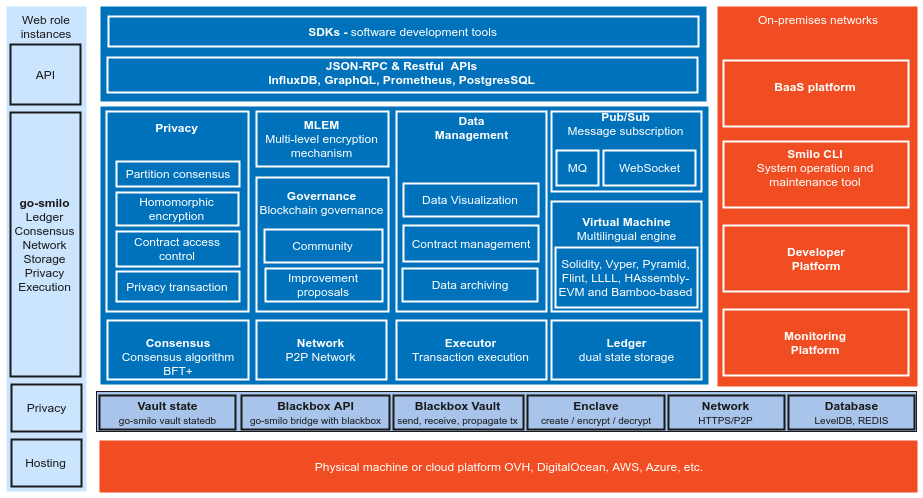

The diagram above was exported from draw.io. Its source (the exported page's mxGraphModel, read from the mxfile embedded in the PNG):
<mxGraphModel dx="1422" dy="757" grid="1" gridSize="10" guides="1" tooltips="1" connect="1" arrows="1" fold="1" page="1" pageScale="1.5" pageWidth="1169" pageHeight="826" background="none" math="0" shadow="0">
  <root>
    <mxCell id="0" style=";html=1;" />
    <mxCell id="1" style=";html=1;" parent="0" />
    <mxCell id="S1gV7F4IP8Gr5Fj997Jg-1" value="" style="rounded=0;whiteSpace=wrap;html=1;shadow=0;strokeWidth=2;fillColor=#0072BC;fontSize=12;fontColor=#FFFFFF;align=center;strokeColor=none;arcSize=3;verticalAlign=top;" vertex="1" parent="1">
      <mxGeometry x="244" y="135" width="608" height="278" as="geometry" />
    </mxCell>
    <mxCell id="S1gV7F4IP8Gr5Fj997Jg-2" value="On-premises networks" style="rounded=0;whiteSpace=wrap;html=1;shadow=0;strokeWidth=2;fillColor=#F04D22;fontSize=12;fontColor=#FFFFFF;align=center;strokeColor=none;arcSize=6;verticalAlign=top;" vertex="1" parent="1">
      <mxGeometry x="861" y="35" width="200" height="380" as="geometry" />
    </mxCell>
    <mxCell id="S1gV7F4IP8Gr5Fj997Jg-3" value="&lt;font color=&quot;#1a1a1a&quot;&gt;Web role instances&lt;/font&gt;" style="rounded=0;whiteSpace=wrap;html=1;shadow=0;strokeWidth=2;fillColor=#CCE5FF;fontSize=12;fontColor=#FFFFFF;align=center;strokeColor=none;arcSize=3;verticalAlign=top;" vertex="1" parent="1">
      <mxGeometry x="150" y="35" width="80" height="485" as="geometry" />
    </mxCell>
    <mxCell id="S1gV7F4IP8Gr5Fj997Jg-5" value="Physical machine or cloud platform OVH, DigitalOcean, AWS, Azure, etc." style="rounded=0;whiteSpace=wrap;html=1;shadow=0;strokeWidth=2;fillColor=#F04D22;fontSize=12;fontColor=#FFFFFF;align=center;strokeColor=none;arcSize=6;verticalAlign=middle;labelPosition=center;verticalLabelPosition=middle;" vertex="1" parent="1">
      <mxGeometry x="243" y="469" width="818" height="52" as="geometry" />
    </mxCell>
    <mxCell id="S1gV7F4IP8Gr5Fj997Jg-6" value="" style="rounded=0;whiteSpace=wrap;html=1;shadow=0;strokeWidth=2;fillColor=#0072BC;fontSize=12;fontColor=#FFFFFF;align=center;strokeColor=none;arcSize=3;verticalAlign=top;" vertex="1" parent="1">
      <mxGeometry x="244" y="35" width="606" height="95" as="geometry" />
    </mxCell>
    <mxCell id="S1gV7F4IP8Gr5Fj997Jg-7" value="&lt;font color=&quot;#ffffff&quot;&gt;&lt;b&gt;&lt;br&gt;Consensus&lt;/b&gt;&lt;br&gt;&lt;div&gt;Consensus algorithm&lt;/div&gt;&lt;div&gt;BFT+&lt;/div&gt;&lt;/font&gt;" style="rounded=0;whiteSpace=wrap;html=1;shadow=0;strokeWidth=2;fillColor=none;fontSize=12;fontColor=#000000;align=center;strokeColor=#FFFFFF;flipH=1;flipV=1;" vertex="1" parent="1">
      <mxGeometry x="251" y="349" width="141" height="59" as="geometry" />
    </mxCell>
    <mxCell id="S1gV7F4IP8Gr5Fj997Jg-8" value="&lt;font color=&quot;#ffffff&quot;&gt;&lt;b&gt;Network&lt;/b&gt;&lt;br&gt;&lt;div&gt;P2P Network&lt;/div&gt;&lt;/font&gt;" style="rounded=0;whiteSpace=wrap;html=1;shadow=0;strokeWidth=2;fillColor=none;fontSize=12;fontColor=#000000;align=center;strokeColor=#FFFFFF;flipH=1;flipV=1;" vertex="1" parent="1">
      <mxGeometry x="400" y="349" width="130" height="59" as="geometry" />
    </mxCell>
    <mxCell id="S1gV7F4IP8Gr5Fj997Jg-9" value="&lt;font color=&quot;#ffffff&quot;&gt;&lt;b&gt;Executor&lt;/b&gt;&lt;br&gt;&lt;div&gt;Transaction execution&lt;/div&gt;&lt;/font&gt;" style="rounded=0;whiteSpace=wrap;html=1;shadow=0;strokeWidth=2;fillColor=none;fontSize=12;fontColor=#000000;align=center;strokeColor=#FFFFFF;flipH=1;flipV=1;" vertex="1" parent="1">
      <mxGeometry x="540" y="349" width="150" height="59" as="geometry" />
    </mxCell>
    <mxCell id="S1gV7F4IP8Gr5Fj997Jg-10" value="&lt;font color=&quot;#ffffff&quot;&gt;&lt;b&gt;Ledger&lt;/b&gt;&lt;br&gt;&lt;div&gt;dual state storage&lt;/div&gt;&lt;/font&gt;" style="rounded=0;whiteSpace=wrap;html=1;shadow=0;strokeWidth=2;fillColor=none;fontSize=12;fontColor=#000000;align=center;strokeColor=#FFFFFF;flipH=1;flipV=1;" vertex="1" parent="1">
      <mxGeometry x="695" y="349" width="150" height="59" as="geometry" />
    </mxCell>
    <mxCell id="S1gV7F4IP8Gr5Fj997Jg-19" value="&lt;font color=&quot;#ffffff&quot;&gt;&lt;b&gt;&lt;br&gt;&lt;/b&gt;&lt;/font&gt;&lt;span style=&quot;color: rgb(255 , 255 , 255)&quot;&gt;&lt;b&gt;Privacy&lt;/b&gt;&lt;/span&gt;&lt;font color=&quot;#ffffff&quot;&gt;&lt;b&gt;&lt;br&gt;&lt;/b&gt;&lt;div&gt;&lt;br&gt;&lt;/div&gt;&lt;div&gt;&lt;br&gt;&lt;/div&gt;&lt;div&gt;&lt;br&gt;&lt;/div&gt;&lt;div&gt;&lt;br&gt;&lt;/div&gt;&lt;div&gt;&lt;br&gt;&lt;/div&gt;&lt;div&gt;&lt;br&gt;&lt;/div&gt;&lt;div&gt;&lt;br&gt;&lt;/div&gt;&lt;div&gt;&lt;br&gt;&lt;/div&gt;&lt;div&gt;&lt;br&gt;&lt;/div&gt;&lt;div&gt;&lt;br&gt;&lt;/div&gt;&lt;div&gt;&lt;br&gt;&lt;/div&gt;&lt;div&gt;&lt;br&gt;&lt;/div&gt;&lt;div&gt;&lt;br&gt;&lt;/div&gt;&lt;/font&gt;" style="rounded=0;whiteSpace=wrap;html=1;shadow=0;strokeWidth=2;fillColor=none;fontSize=12;fontColor=#000000;align=center;strokeColor=#FFFFFF;flipH=1;flipV=1;" vertex="1" parent="1">
      <mxGeometry x="250" y="140" width="142" height="200" as="geometry" />
    </mxCell>
    <mxCell id="S1gV7F4IP8Gr5Fj997Jg-20" value="&lt;font color=&quot;#ffffff&quot;&gt;&lt;b&gt;&lt;br&gt;MLEM&lt;/b&gt;&lt;div&gt;&lt;div&gt;Multi-level encryption mechanism&lt;/div&gt;&lt;/div&gt;&lt;div&gt;&lt;br&gt;&lt;/div&gt;&lt;/font&gt;" style="rounded=0;whiteSpace=wrap;html=1;shadow=0;strokeWidth=2;fillColor=none;fontSize=12;fontColor=#000000;align=center;strokeColor=#FFFFFF;flipH=1;flipV=1;" vertex="1" parent="1">
      <mxGeometry x="400" y="140" width="132" height="55" as="geometry" />
    </mxCell>
    <mxCell id="S1gV7F4IP8Gr5Fj997Jg-21" value="&lt;font color=&quot;#ffffff&quot;&gt;&lt;b&gt;&lt;br&gt;&lt;/b&gt;&lt;div&gt;&lt;b&gt;Data&lt;/b&gt;&lt;/div&gt;&lt;div&gt;&lt;span&gt;&lt;b&gt;Management&lt;/b&gt;&lt;/span&gt;&lt;/div&gt;&lt;div&gt;&lt;span&gt;&lt;b&gt;&lt;br&gt;&lt;/b&gt;&lt;/span&gt;&lt;/div&gt;&lt;div&gt;&lt;span&gt;&lt;b&gt;&lt;br&gt;&lt;/b&gt;&lt;/span&gt;&lt;/div&gt;&lt;div&gt;&lt;span&gt;&lt;b&gt;&lt;br&gt;&lt;/b&gt;&lt;/span&gt;&lt;/div&gt;&lt;div&gt;&lt;span&gt;&lt;b&gt;&lt;br&gt;&lt;/b&gt;&lt;/span&gt;&lt;/div&gt;&lt;div&gt;&lt;span&gt;&lt;b&gt;&lt;br&gt;&lt;/b&gt;&lt;/span&gt;&lt;/div&gt;&lt;div&gt;&lt;span&gt;&lt;b&gt;&lt;br&gt;&lt;/b&gt;&lt;/span&gt;&lt;/div&gt;&lt;div&gt;&lt;span&gt;&lt;b&gt;&lt;br&gt;&lt;/b&gt;&lt;/span&gt;&lt;/div&gt;&lt;div&gt;&lt;span&gt;&lt;b&gt;&lt;br&gt;&lt;/b&gt;&lt;/span&gt;&lt;/div&gt;&lt;div&gt;&lt;span&gt;&lt;b&gt;&lt;br&gt;&lt;/b&gt;&lt;/span&gt;&lt;/div&gt;&lt;div&gt;&lt;span&gt;&lt;b&gt;&lt;br&gt;&lt;/b&gt;&lt;/span&gt;&lt;/div&gt;&lt;div&gt;&lt;span&gt;&lt;b&gt;&lt;br&gt;&lt;/b&gt;&lt;/span&gt;&lt;/div&gt;&lt;div&gt;&lt;span&gt;&lt;b&gt;&lt;br&gt;&lt;/b&gt;&lt;/span&gt;&lt;/div&gt;&lt;div&gt;&lt;span&gt;&lt;b&gt;&lt;br&gt;&lt;/b&gt;&lt;/span&gt;&lt;/div&gt;&lt;/font&gt;" style="rounded=0;whiteSpace=wrap;html=1;shadow=0;strokeWidth=2;fillColor=none;fontSize=12;fontColor=#000000;align=center;strokeColor=#FFFFFF;flipH=1;flipV=1;" vertex="1" parent="1">
      <mxGeometry x="540" y="140" width="150" height="200" as="geometry" />
    </mxCell>
    <mxCell id="S1gV7F4IP8Gr5Fj997Jg-22" value="&lt;font color=&quot;#ffffff&quot;&gt;&lt;b&gt;&lt;br&gt;&lt;/b&gt;&lt;div&gt;&lt;b&gt;Pub/Sub&lt;/b&gt;&lt;/div&gt;&lt;div&gt;&lt;div&gt;Message subscription&lt;/div&gt;&lt;/div&gt;&lt;div&gt;&lt;br&gt;&lt;/div&gt;&lt;div&gt;&lt;br&gt;&lt;/div&gt;&lt;div&gt;&lt;br&gt;&lt;/div&gt;&lt;div&gt;&lt;br&gt;&lt;/div&gt;&lt;div&gt;&lt;br&gt;&lt;/div&gt;&lt;/font&gt;" style="rounded=0;whiteSpace=wrap;html=1;shadow=0;strokeWidth=2;fillColor=none;fontSize=12;fontColor=#000000;align=center;strokeColor=#FFFFFF;flipH=1;flipV=1;" vertex="1" parent="1">
      <mxGeometry x="695" y="140" width="150" height="80" as="geometry" />
    </mxCell>
    <mxCell id="S1gV7F4IP8Gr5Fj997Jg-24" value="&lt;span style=&quot;color: rgb(255 , 255 , 255)&quot;&gt;Partition consensus&lt;/span&gt;" style="rounded=0;whiteSpace=wrap;html=1;shadow=0;strokeWidth=2;fillColor=none;fontSize=12;fontColor=#000000;align=center;strokeColor=#FFFFFF;flipH=1;flipV=1;" vertex="1" parent="1">
      <mxGeometry x="260" y="190" width="123" height="25" as="geometry" />
    </mxCell>
    <mxCell id="S1gV7F4IP8Gr5Fj997Jg-25" value="&lt;div&gt;&lt;font color=&quot;#ffffff&quot;&gt;Homomorphic encryption&lt;/font&gt;&lt;/div&gt;" style="rounded=0;whiteSpace=wrap;html=1;shadow=0;strokeWidth=2;fillColor=none;fontSize=12;fontColor=#000000;align=center;strokeColor=#FFFFFF;flipH=1;flipV=1;" vertex="1" parent="1">
      <mxGeometry x="260" y="221" width="122" height="33" as="geometry" />
    </mxCell>
    <mxCell id="S1gV7F4IP8Gr5Fj997Jg-26" value="&lt;div&gt;&lt;font color=&quot;#ffffff&quot;&gt;Contract access control&lt;/font&gt;&lt;/div&gt;" style="rounded=0;whiteSpace=wrap;html=1;shadow=0;strokeWidth=2;fillColor=none;fontSize=12;fontColor=#000000;align=center;strokeColor=#FFFFFF;flipH=1;flipV=1;" vertex="1" parent="1">
      <mxGeometry x="260" y="260" width="123" height="35" as="geometry" />
    </mxCell>
    <mxCell id="S1gV7F4IP8Gr5Fj997Jg-27" value="&lt;div&gt;&lt;font color=&quot;#ffffff&quot;&gt;Privacy transaction&lt;/font&gt;&lt;/div&gt;" style="rounded=0;whiteSpace=wrap;html=1;shadow=0;strokeWidth=2;fillColor=none;fontSize=12;fontColor=#000000;align=center;strokeColor=#FFFFFF;flipH=1;flipV=1;" vertex="1" parent="1">
      <mxGeometry x="260" y="300" width="123" height="30" as="geometry" />
    </mxCell>
    <mxCell id="S1gV7F4IP8Gr5Fj997Jg-28" value="&lt;font color=&quot;#ffffff&quot;&gt;&lt;b&gt;&lt;br&gt;Governance&lt;/b&gt;&lt;br&gt;&lt;div&gt;&lt;div&gt;Blockchain governance&lt;/div&gt;&lt;/div&gt;&lt;div&gt;&lt;br&gt;&lt;/div&gt;&lt;div&gt;&lt;br&gt;&lt;/div&gt;&lt;div&gt;&lt;br&gt;&lt;/div&gt;&lt;div&gt;&lt;br&gt;&lt;/div&gt;&lt;div&gt;&lt;br&gt;&lt;/div&gt;&lt;div&gt;&lt;br&gt;&lt;/div&gt;&lt;div&gt;&lt;br&gt;&lt;/div&gt;&lt;/font&gt;" style="rounded=0;whiteSpace=wrap;html=1;shadow=0;strokeWidth=2;fillColor=none;fontSize=12;fontColor=#000000;align=center;strokeColor=#FFFFFF;flipH=1;flipV=1;" vertex="1" parent="1">
      <mxGeometry x="400" y="206" width="132" height="134" as="geometry" />
    </mxCell>
    <mxCell id="S1gV7F4IP8Gr5Fj997Jg-29" value="&lt;div&gt;&lt;font color=&quot;#ffffff&quot;&gt;Community&lt;/font&gt;&lt;/div&gt;" style="rounded=0;whiteSpace=wrap;html=1;shadow=0;strokeWidth=2;fillColor=none;fontSize=12;fontColor=#000000;align=center;strokeColor=#FFFFFF;flipH=1;flipV=1;" vertex="1" parent="1">
      <mxGeometry x="408" y="258" width="118" height="33" as="geometry" />
    </mxCell>
    <mxCell id="S1gV7F4IP8Gr5Fj997Jg-30" value="&lt;div&gt;&lt;font color=&quot;#ffffff&quot;&gt;Improvement proposals&lt;/font&gt;&lt;/div&gt;" style="rounded=0;whiteSpace=wrap;html=1;shadow=0;strokeWidth=2;fillColor=none;fontSize=12;fontColor=#000000;align=center;strokeColor=#FFFFFF;flipH=1;flipV=1;" vertex="1" parent="1">
      <mxGeometry x="409" y="297" width="117" height="33" as="geometry" />
    </mxCell>
    <mxCell id="S1gV7F4IP8Gr5Fj997Jg-31" value="&lt;div&gt;&lt;font color=&quot;#ffffff&quot;&gt;Data Visualization&lt;/font&gt;&lt;/div&gt;" style="rounded=0;whiteSpace=wrap;html=1;shadow=0;strokeWidth=2;fillColor=none;fontSize=12;fontColor=#000000;align=center;strokeColor=#FFFFFF;flipH=1;flipV=1;" vertex="1" parent="1">
      <mxGeometry x="547" y="212" width="135" height="33" as="geometry" />
    </mxCell>
    <mxCell id="S1gV7F4IP8Gr5Fj997Jg-32" value="&lt;div&gt;&lt;font color=&quot;#ffffff&quot;&gt;Contract management&lt;/font&gt;&lt;/div&gt;" style="rounded=0;whiteSpace=wrap;html=1;shadow=0;strokeWidth=2;fillColor=none;fontSize=12;fontColor=#000000;align=center;strokeColor=#FFFFFF;flipH=1;flipV=1;" vertex="1" parent="1">
      <mxGeometry x="547" y="254" width="135" height="36" as="geometry" />
    </mxCell>
    <mxCell id="S1gV7F4IP8Gr5Fj997Jg-33" value="&lt;div&gt;&lt;font color=&quot;#ffffff&quot;&gt;Data archiving&lt;/font&gt;&lt;/div&gt;" style="rounded=0;whiteSpace=wrap;html=1;shadow=0;strokeWidth=2;fillColor=none;fontSize=12;fontColor=#000000;align=center;strokeColor=#FFFFFF;flipH=1;flipV=1;" vertex="1" parent="1">
      <mxGeometry x="546" y="297" width="135" height="33" as="geometry" />
    </mxCell>
    <mxCell id="S1gV7F4IP8Gr5Fj997Jg-35" value="&lt;font color=&quot;#ffffff&quot;&gt;&lt;b&gt;Virtual Machine&lt;/b&gt;&lt;br&gt;&lt;div&gt;&lt;div&gt;Multilingual engine&lt;/div&gt;&lt;/div&gt;&lt;div&gt;&lt;br&gt;&lt;/div&gt;&lt;div&gt;&lt;br&gt;&lt;/div&gt;&lt;div&gt;&lt;br&gt;&lt;/div&gt;&lt;div&gt;&lt;br&gt;&lt;/div&gt;&lt;/font&gt;" style="rounded=0;whiteSpace=wrap;html=1;shadow=0;strokeWidth=2;fillColor=none;fontSize=12;fontColor=#000000;align=center;strokeColor=#FFFFFF;flipH=1;flipV=1;" vertex="1" parent="1">
      <mxGeometry x="695" y="230" width="150" height="110" as="geometry" />
    </mxCell>
    <mxCell id="S1gV7F4IP8Gr5Fj997Jg-36" value="&lt;div&gt;&lt;font color=&quot;#ffffff&quot;&gt;MQ&lt;/font&gt;&lt;/div&gt;" style="rounded=0;whiteSpace=wrap;html=1;shadow=0;strokeWidth=2;fillColor=none;fontSize=12;fontColor=#000000;align=center;strokeColor=#FFFFFF;flipH=1;flipV=1;" vertex="1" parent="1">
      <mxGeometry x="700" y="179" width="42" height="35" as="geometry" />
    </mxCell>
    <mxCell id="S1gV7F4IP8Gr5Fj997Jg-37" value="&lt;div&gt;&lt;font color=&quot;#ffffff&quot;&gt;WebSocket&lt;/font&gt;&lt;/div&gt;" style="rounded=0;whiteSpace=wrap;html=1;shadow=0;strokeWidth=2;fillColor=none;fontSize=12;fontColor=#000000;align=center;strokeColor=#FFFFFF;flipH=1;flipV=1;" vertex="1" parent="1">
      <mxGeometry x="747" y="179" width="92" height="35" as="geometry" />
    </mxCell>
    <mxCell id="S1gV7F4IP8Gr5Fj997Jg-38" value="&lt;span id=&quot;docs-internal-guid-0df9df74-7fff-d689-f4e4-f65168a36b2b&quot;&gt;&lt;font color=&quot;#ffffff&quot;&gt;Solidity, Vyper, Pyramid, Flint, LLLL, HAssembly-EVM and Bamboo-based&lt;br&gt;&lt;/font&gt;&lt;/span&gt;" style="rounded=0;whiteSpace=wrap;html=1;shadow=0;strokeWidth=2;fillColor=none;fontSize=12;fontColor=#000000;align=center;strokeColor=#FFFFFF;flipH=1;flipV=1;" vertex="1" parent="1">
      <mxGeometry x="699" y="276" width="142" height="60" as="geometry" />
    </mxCell>
    <mxCell id="S1gV7F4IP8Gr5Fj997Jg-39" value="&lt;div&gt;&lt;font color=&quot;#ffffff&quot;&gt;&lt;b&gt;BaaS platform&lt;/b&gt;&lt;/font&gt;&lt;/div&gt;&lt;div&gt;&lt;br&gt;&lt;/div&gt;" style="rounded=0;whiteSpace=wrap;html=1;shadow=0;strokeWidth=2;fillColor=none;fontSize=12;fontColor=#000000;align=center;strokeColor=#FFFFFF;flipH=1;flipV=1;" vertex="1" parent="1">
      <mxGeometry x="867" y="89" width="185" height="66" as="geometry" />
    </mxCell>
    <mxCell id="S1gV7F4IP8Gr5Fj997Jg-40" value="&lt;div&gt;&lt;font color=&quot;#ffffff&quot;&gt;&lt;b&gt;Smilo CLI&lt;/b&gt;&lt;/font&gt;&lt;/div&gt;&lt;div&gt;&lt;font color=&quot;#ffffff&quot;&gt;&lt;div&gt;System operation and maintenance tool&lt;/div&gt;&lt;div&gt;&lt;br&gt;&lt;/div&gt;&lt;/font&gt;&lt;/div&gt;" style="rounded=0;whiteSpace=wrap;html=1;shadow=0;strokeWidth=2;fillColor=none;fontSize=12;fontColor=#000000;align=center;strokeColor=#FFFFFF;flipH=1;flipV=1;" vertex="1" parent="1">
      <mxGeometry x="867" y="170" width="185" height="66" as="geometry" />
    </mxCell>
    <mxCell id="S1gV7F4IP8Gr5Fj997Jg-41" value="&lt;div&gt;&lt;font color=&quot;#ffffff&quot;&gt;&lt;b&gt;Developer&lt;/b&gt;&lt;/font&gt;&lt;/div&gt;&lt;div&gt;&lt;font color=&quot;#ffffff&quot;&gt;&lt;b&gt;Platform&lt;/b&gt;&lt;/font&gt;&lt;/div&gt;" style="rounded=0;whiteSpace=wrap;html=1;shadow=0;strokeWidth=2;fillColor=none;fontSize=12;fontColor=#000000;align=center;strokeColor=#FFFFFF;flipH=1;flipV=1;" vertex="1" parent="1">
      <mxGeometry x="867" y="254" width="185" height="66" as="geometry" />
    </mxCell>
    <mxCell id="S1gV7F4IP8Gr5Fj997Jg-42" value="&lt;div&gt;&lt;font color=&quot;#ffffff&quot;&gt;&lt;b&gt;Monitoring&lt;/b&gt;&lt;/font&gt;&lt;/div&gt;&lt;div&gt;&lt;font color=&quot;#ffffff&quot;&gt;&lt;b&gt;Platform&lt;/b&gt;&lt;/font&gt;&lt;/div&gt;" style="rounded=0;whiteSpace=wrap;html=1;shadow=0;strokeWidth=2;fillColor=none;fontSize=12;fontColor=#000000;align=center;strokeColor=#FFFFFF;flipH=1;flipV=1;" vertex="1" parent="1">
      <mxGeometry x="867" y="338" width="185" height="66" as="geometry" />
    </mxCell>
    <mxCell id="S1gV7F4IP8Gr5Fj997Jg-43" value="&lt;div&gt;&lt;font color=&quot;#ffffff&quot;&gt;&lt;b&gt;SDKs -&amp;nbsp;&lt;/b&gt;&lt;/font&gt;&lt;span style=&quot;color: rgb(255 , 255 , 255)&quot;&gt;software development tools&lt;/span&gt;&lt;/div&gt;" style="rounded=0;whiteSpace=wrap;html=1;shadow=0;strokeWidth=2;fillColor=none;fontSize=12;fontColor=#000000;align=center;strokeColor=#FFFFFF;flipH=1;flipV=1;" vertex="1" parent="1">
      <mxGeometry x="252" y="45" width="590" height="30" as="geometry" />
    </mxCell>
    <mxCell id="S1gV7F4IP8Gr5Fj997Jg-45" value="&lt;div&gt;&lt;div&gt;&lt;font color=&quot;#ffffff&quot;&gt;&lt;b&gt;JSON-RPC &amp;amp; Restful&amp;nbsp; APIs&lt;/b&gt;&lt;/font&gt;&lt;/div&gt;&lt;/div&gt;&lt;div&gt;&lt;font color=&quot;#ffffff&quot;&gt;&lt;b&gt;InfluxDB, GraphQL, Prometheus, PostgresSQL&lt;/b&gt;&lt;/font&gt;&lt;/div&gt;&lt;div&gt;&lt;br&gt;&lt;/div&gt;" style="rounded=0;whiteSpace=wrap;html=1;shadow=0;strokeWidth=2;fillColor=none;fontSize=12;fontColor=#000000;align=center;strokeColor=#FFFFFF;flipH=1;flipV=1;spacingTop=9;" vertex="1" parent="1">
      <mxGeometry x="251" y="86" width="590" height="35" as="geometry" />
    </mxCell>
    <mxCell id="S1gV7F4IP8Gr5Fj997Jg-46" value="&lt;font color=&quot;#1a1a1a&quot;&gt;API&lt;/font&gt;" style="rounded=0;whiteSpace=wrap;html=1;shadow=0;strokeWidth=2;fillColor=none;fontSize=12;fontColor=#000000;align=center;strokeColor=#1A1A1A;flipH=1;flipV=1;direction=west;verticalAlign=middle;labelPosition=center;verticalLabelPosition=middle;" vertex="1" parent="1">
      <mxGeometry x="154" y="73" width="70" height="60" as="geometry" />
    </mxCell>
    <mxCell id="S1gV7F4IP8Gr5Fj997Jg-47" value="&lt;font color=&quot;#1a1a1a&quot;&gt;&lt;b&gt;go-smilo&lt;/b&gt;&lt;br&gt;Ledger&lt;br&gt;Consensus&lt;br&gt;Network&lt;br&gt;Storage&lt;br&gt;Privacy&lt;br&gt;Execution&lt;br&gt;&lt;/font&gt;" style="rounded=0;whiteSpace=wrap;html=1;shadow=0;strokeWidth=2;fillColor=none;fontSize=12;fontColor=#000000;align=center;strokeColor=#1A1A1A;flipH=1;flipV=1;direction=west;verticalAlign=middle;labelPosition=center;verticalLabelPosition=middle;" vertex="1" parent="1">
      <mxGeometry x="154" y="141" width="70" height="264" as="geometry" />
    </mxCell>
    <mxCell id="S1gV7F4IP8Gr5Fj997Jg-48" value="&lt;font color=&quot;#1a1a1a&quot;&gt;Privacy&lt;/font&gt;" style="rounded=0;whiteSpace=wrap;html=1;shadow=0;strokeWidth=2;fillColor=none;fontSize=12;fontColor=#000000;align=center;strokeColor=#1A1A1A;flipH=1;flipV=1;direction=west;verticalAlign=middle;labelPosition=center;verticalLabelPosition=middle;" vertex="1" parent="1">
      <mxGeometry x="155" y="413" width="70" height="47" as="geometry" />
    </mxCell>
    <mxCell id="S1gV7F4IP8Gr5Fj997Jg-49" value="" style="rounded=0;whiteSpace=wrap;html=1;strokeColor=#1A1A1A;fillColor=#A9C4EB;fontColor=#1A1A1A;align=center;" vertex="1" parent="1">
      <mxGeometry x="240" y="420" width="820" height="40" as="geometry" />
    </mxCell>
    <mxCell id="S1gV7F4IP8Gr5Fj997Jg-50" value="&lt;font color=&quot;#1a1a1a&quot;&gt;Hosting&lt;/font&gt;" style="rounded=0;whiteSpace=wrap;html=1;shadow=0;strokeWidth=2;fillColor=none;fontSize=12;fontColor=#000000;align=center;strokeColor=#1A1A1A;flipH=1;flipV=1;direction=west;verticalAlign=middle;labelPosition=center;verticalLabelPosition=middle;" vertex="1" parent="1">
      <mxGeometry x="155" y="468" width="70" height="47" as="geometry" />
    </mxCell>
    <mxCell id="S1gV7F4IP8Gr5Fj997Jg-51" value="&lt;font color=&quot;#1a1a1a&quot;&gt;&lt;b&gt;Vault state&lt;/b&gt;&lt;br&gt;&lt;font style=&quot;font-size: 10px&quot;&gt;go-smilo vault statedb&lt;/font&gt;&lt;br&gt;&lt;/font&gt;" style="rounded=0;whiteSpace=wrap;html=1;shadow=0;strokeWidth=2;fillColor=none;fontSize=12;fontColor=#000000;align=center;strokeColor=#1A1A1A;flipH=1;flipV=1;" vertex="1" parent="1">
      <mxGeometry x="243" y="424" width="136" height="34" as="geometry" />
    </mxCell>
    <mxCell id="S1gV7F4IP8Gr5Fj997Jg-54" value="&lt;font color=&quot;#1a1a1a&quot;&gt;&lt;b&gt;Blackbox API&lt;/b&gt;&lt;br&gt;&lt;font style=&quot;font-size: 10px&quot;&gt;go-smilo bridge with blackbox&lt;/font&gt;&lt;br&gt;&lt;/font&gt;" style="rounded=0;whiteSpace=wrap;html=1;shadow=0;strokeWidth=2;fillColor=none;fontSize=12;fontColor=#000000;align=center;strokeColor=#1A1A1A;flipH=1;flipV=1;" vertex="1" parent="1">
      <mxGeometry x="385" y="424" width="148" height="34" as="geometry" />
    </mxCell>
    <mxCell id="S1gV7F4IP8Gr5Fj997Jg-59" value="&lt;font color=&quot;#1a1a1a&quot;&gt;&lt;b&gt;Blackbox Vault&lt;/b&gt;&lt;br&gt;&lt;font style=&quot;font-size: 10px&quot;&gt;send, receive, propagate tx&lt;/font&gt;&lt;br&gt;&lt;/font&gt;" style="rounded=0;whiteSpace=wrap;html=1;shadow=0;strokeWidth=2;fillColor=none;fontSize=12;fontColor=#000000;align=center;strokeColor=#1A1A1A;flipH=1;flipV=1;" vertex="1" parent="1">
      <mxGeometry x="537" y="424" width="130" height="34" as="geometry" />
    </mxCell>
    <mxCell id="S1gV7F4IP8Gr5Fj997Jg-60" value="&lt;font color=&quot;#1a1a1a&quot;&gt;&lt;b&gt;&lt;font style=&quot;font-size: 12px&quot;&gt;Enclave&lt;/font&gt;&lt;/b&gt;&lt;br&gt;&lt;font style=&quot;font-size: 10px&quot;&gt;create / encrypt / decrypt&lt;/font&gt;&lt;br&gt;&lt;/font&gt;" style="rounded=0;whiteSpace=wrap;html=1;shadow=0;strokeWidth=2;fillColor=none;fontSize=12;fontColor=#000000;align=center;strokeColor=#1A1A1A;flipH=1;flipV=1;" vertex="1" parent="1">
      <mxGeometry x="671" y="424" width="137" height="34" as="geometry" />
    </mxCell>
    <mxCell id="S1gV7F4IP8Gr5Fj997Jg-61" value="&lt;font color=&quot;#1a1a1a&quot;&gt;&lt;b&gt;Network&lt;/b&gt;&lt;br&gt;&lt;font style=&quot;font-size: 10px&quot;&gt;HTTPS/P2P&lt;/font&gt;&lt;br&gt;&lt;/font&gt;" style="rounded=0;whiteSpace=wrap;html=1;shadow=0;strokeWidth=2;fillColor=none;fontSize=12;fontColor=#000000;align=center;strokeColor=#1A1A1A;flipH=1;flipV=1;" vertex="1" parent="1">
      <mxGeometry x="812" y="424" width="116" height="34" as="geometry" />
    </mxCell>
    <mxCell id="S1gV7F4IP8Gr5Fj997Jg-62" value="&lt;font color=&quot;#1a1a1a&quot;&gt;&lt;b&gt;Database&lt;/b&gt;&lt;br&gt;&lt;font style=&quot;font-size: 10px&quot;&gt;LevelDB, REDIS&lt;/font&gt;&lt;br&gt;&lt;/font&gt;" style="rounded=0;whiteSpace=wrap;html=1;shadow=0;strokeWidth=2;fillColor=none;fontSize=12;fontColor=#000000;align=center;strokeColor=#1A1A1A;flipH=1;flipV=1;" vertex="1" parent="1">
      <mxGeometry x="932" y="424" width="126" height="34" as="geometry" />
    </mxCell>
  </root>
</mxGraphModel>